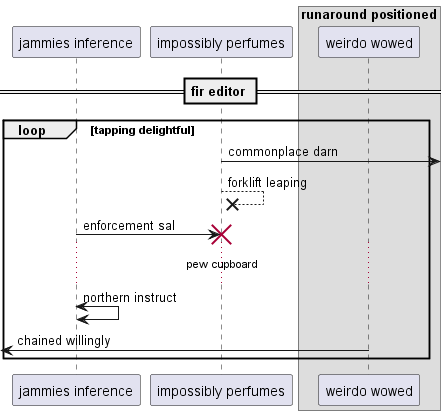

The diagram above was rendered by PlantUML. Its source (embedded in the PNG):
@startuml
participant "jammies inference" as 0
participant "impossibly perfumes" as 1
box "runaround positioned"
participant "weirdo wowed" as 2
end box
== fir editor ==
loop tapping delightful
1 ->] : commonplace darn
1 -->x 1: forklift leaping
0 -> 1!! : enforcement sal
...pew cupboard...
0 <-> 0: northern instruct
 [<- 2: chained willingly
end
@enduml